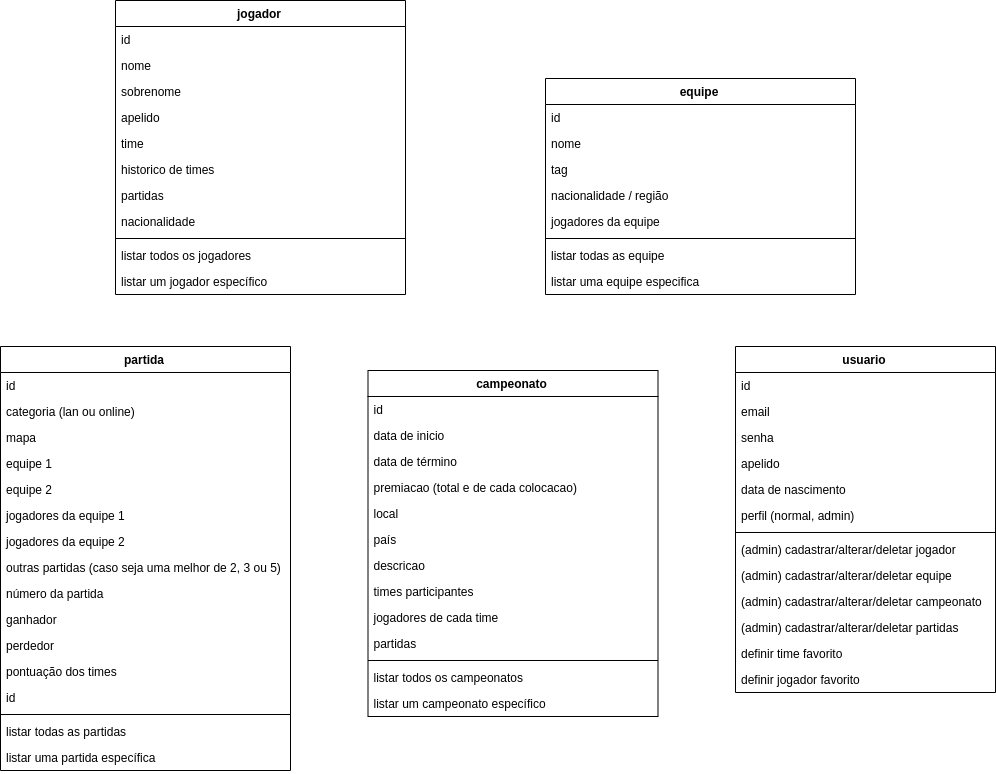

The diagram above was exported from draw.io. Its source (the exported page's mxGraphModel, read from the mxfile embedded in the PNG):
<mxGraphModel dx="2024" dy="924" grid="1" gridSize="10" guides="1" tooltips="1" connect="1" arrows="1" fold="1" page="1" pageScale="1" pageWidth="1654" pageHeight="2336" math="0" shadow="0">
  <root>
    <mxCell id="0" />
    <mxCell id="1" parent="0" />
    <mxCell id="sYm-T-Lcgf3-pRwFfpch-1" value="usuario" style="swimlane;fontStyle=1;align=center;verticalAlign=top;childLayout=stackLayout;horizontal=1;startSize=26;horizontalStack=0;resizeParent=1;resizeParentMax=0;resizeLast=0;collapsible=1;marginBottom=0;" vertex="1" parent="1">
      <mxGeometry x="920" y="436" width="260" height="346" as="geometry" />
    </mxCell>
    <mxCell id="sYm-T-Lcgf3-pRwFfpch-24" value="id" style="text;strokeColor=none;fillColor=none;align=left;verticalAlign=top;spacingLeft=4;spacingRight=4;overflow=hidden;rotatable=0;points=[[0,0.5],[1,0.5]];portConstraint=eastwest;" vertex="1" parent="sYm-T-Lcgf3-pRwFfpch-1">
      <mxGeometry y="26" width="260" height="26" as="geometry" />
    </mxCell>
    <mxCell id="sYm-T-Lcgf3-pRwFfpch-23" value="email" style="text;strokeColor=none;fillColor=none;align=left;verticalAlign=top;spacingLeft=4;spacingRight=4;overflow=hidden;rotatable=0;points=[[0,0.5],[1,0.5]];portConstraint=eastwest;" vertex="1" parent="sYm-T-Lcgf3-pRwFfpch-1">
      <mxGeometry y="52" width="260" height="26" as="geometry" />
    </mxCell>
    <mxCell id="sYm-T-Lcgf3-pRwFfpch-22" value="senha" style="text;strokeColor=none;fillColor=none;align=left;verticalAlign=top;spacingLeft=4;spacingRight=4;overflow=hidden;rotatable=0;points=[[0,0.5],[1,0.5]];portConstraint=eastwest;" vertex="1" parent="sYm-T-Lcgf3-pRwFfpch-1">
      <mxGeometry y="78" width="260" height="26" as="geometry" />
    </mxCell>
    <mxCell id="sYm-T-Lcgf3-pRwFfpch-2" value="apelido" style="text;strokeColor=none;fillColor=none;align=left;verticalAlign=top;spacingLeft=4;spacingRight=4;overflow=hidden;rotatable=0;points=[[0,0.5],[1,0.5]];portConstraint=eastwest;" vertex="1" parent="sYm-T-Lcgf3-pRwFfpch-1">
      <mxGeometry y="104" width="260" height="26" as="geometry" />
    </mxCell>
    <mxCell id="sYm-T-Lcgf3-pRwFfpch-4" value="data de nascimento" style="text;strokeColor=none;fillColor=none;align=left;verticalAlign=top;spacingLeft=4;spacingRight=4;overflow=hidden;rotatable=0;points=[[0,0.5],[1,0.5]];portConstraint=eastwest;" vertex="1" parent="sYm-T-Lcgf3-pRwFfpch-1">
      <mxGeometry y="130" width="260" height="26" as="geometry" />
    </mxCell>
    <mxCell id="sYm-T-Lcgf3-pRwFfpch-21" value="perfil (normal, admin)" style="text;strokeColor=none;fillColor=none;align=left;verticalAlign=top;spacingLeft=4;spacingRight=4;overflow=hidden;rotatable=0;points=[[0,0.5],[1,0.5]];portConstraint=eastwest;" vertex="1" parent="sYm-T-Lcgf3-pRwFfpch-1">
      <mxGeometry y="156" width="260" height="26" as="geometry" />
    </mxCell>
    <mxCell id="sYm-T-Lcgf3-pRwFfpch-3" value="" style="line;strokeWidth=1;fillColor=none;align=left;verticalAlign=middle;spacingTop=-1;spacingLeft=3;spacingRight=3;rotatable=0;labelPosition=right;points=[];portConstraint=eastwest;" vertex="1" parent="sYm-T-Lcgf3-pRwFfpch-1">
      <mxGeometry y="182" width="260" height="8" as="geometry" />
    </mxCell>
    <mxCell id="sYm-T-Lcgf3-pRwFfpch-25" value="(admin) cadastrar/alterar/deletar jogador" style="text;strokeColor=none;fillColor=none;align=left;verticalAlign=top;spacingLeft=4;spacingRight=4;overflow=hidden;rotatable=0;points=[[0,0.5],[1,0.5]];portConstraint=eastwest;" vertex="1" parent="sYm-T-Lcgf3-pRwFfpch-1">
      <mxGeometry y="190" width="260" height="26" as="geometry" />
    </mxCell>
    <mxCell id="sYm-T-Lcgf3-pRwFfpch-26" value="(admin) cadastrar/alterar/deletar equipe" style="text;strokeColor=none;fillColor=none;align=left;verticalAlign=top;spacingLeft=4;spacingRight=4;overflow=hidden;rotatable=0;points=[[0,0.5],[1,0.5]];portConstraint=eastwest;" vertex="1" parent="sYm-T-Lcgf3-pRwFfpch-1">
      <mxGeometry y="216" width="260" height="26" as="geometry" />
    </mxCell>
    <mxCell id="sYm-T-Lcgf3-pRwFfpch-27" value="(admin) cadastrar/alterar/deletar campeonato" style="text;strokeColor=none;fillColor=none;align=left;verticalAlign=top;spacingLeft=4;spacingRight=4;overflow=hidden;rotatable=0;points=[[0,0.5],[1,0.5]];portConstraint=eastwest;" vertex="1" parent="sYm-T-Lcgf3-pRwFfpch-1">
      <mxGeometry y="242" width="260" height="26" as="geometry" />
    </mxCell>
    <mxCell id="sYm-T-Lcgf3-pRwFfpch-28" value="(admin) cadastrar/alterar/deletar partidas" style="text;strokeColor=none;fillColor=none;align=left;verticalAlign=top;spacingLeft=4;spacingRight=4;overflow=hidden;rotatable=0;points=[[0,0.5],[1,0.5]];portConstraint=eastwest;" vertex="1" parent="sYm-T-Lcgf3-pRwFfpch-1">
      <mxGeometry y="268" width="260" height="26" as="geometry" />
    </mxCell>
    <mxCell id="sYm-T-Lcgf3-pRwFfpch-29" value="definir time favorito" style="text;strokeColor=none;fillColor=none;align=left;verticalAlign=top;spacingLeft=4;spacingRight=4;overflow=hidden;rotatable=0;points=[[0,0.5],[1,0.5]];portConstraint=eastwest;" vertex="1" parent="sYm-T-Lcgf3-pRwFfpch-1">
      <mxGeometry y="294" width="260" height="26" as="geometry" />
    </mxCell>
    <mxCell id="sYm-T-Lcgf3-pRwFfpch-30" value="definir jogador favorito" style="text;strokeColor=none;fillColor=none;align=left;verticalAlign=top;spacingLeft=4;spacingRight=4;overflow=hidden;rotatable=0;points=[[0,0.5],[1,0.5]];portConstraint=eastwest;" vertex="1" parent="sYm-T-Lcgf3-pRwFfpch-1">
      <mxGeometry y="320" width="260" height="26" as="geometry" />
    </mxCell>
    <mxCell id="sYm-T-Lcgf3-pRwFfpch-5" value="jogador" style="swimlane;fontStyle=1;align=center;verticalAlign=top;childLayout=stackLayout;horizontal=1;startSize=26;horizontalStack=0;resizeParent=1;resizeParentMax=0;resizeLast=0;collapsible=1;marginBottom=0;" vertex="1" parent="1">
      <mxGeometry x="300" y="90" width="290" height="294" as="geometry" />
    </mxCell>
    <mxCell id="sYm-T-Lcgf3-pRwFfpch-6" value="id" style="text;strokeColor=none;fillColor=none;align=left;verticalAlign=top;spacingLeft=4;spacingRight=4;overflow=hidden;rotatable=0;points=[[0,0.5],[1,0.5]];portConstraint=eastwest;" vertex="1" parent="sYm-T-Lcgf3-pRwFfpch-5">
      <mxGeometry y="26" width="290" height="26" as="geometry" />
    </mxCell>
    <mxCell id="sYm-T-Lcgf3-pRwFfpch-50" value="nome" style="text;strokeColor=none;fillColor=none;align=left;verticalAlign=top;spacingLeft=4;spacingRight=4;overflow=hidden;rotatable=0;points=[[0,0.5],[1,0.5]];portConstraint=eastwest;" vertex="1" parent="sYm-T-Lcgf3-pRwFfpch-5">
      <mxGeometry y="52" width="290" height="26" as="geometry" />
    </mxCell>
    <mxCell id="sYm-T-Lcgf3-pRwFfpch-51" value="sobrenome" style="text;strokeColor=none;fillColor=none;align=left;verticalAlign=top;spacingLeft=4;spacingRight=4;overflow=hidden;rotatable=0;points=[[0,0.5],[1,0.5]];portConstraint=eastwest;" vertex="1" parent="sYm-T-Lcgf3-pRwFfpch-5">
      <mxGeometry y="78" width="290" height="26" as="geometry" />
    </mxCell>
    <mxCell id="sYm-T-Lcgf3-pRwFfpch-52" value="apelido" style="text;strokeColor=none;fillColor=none;align=left;verticalAlign=top;spacingLeft=4;spacingRight=4;overflow=hidden;rotatable=0;points=[[0,0.5],[1,0.5]];portConstraint=eastwest;" vertex="1" parent="sYm-T-Lcgf3-pRwFfpch-5">
      <mxGeometry y="104" width="290" height="26" as="geometry" />
    </mxCell>
    <mxCell id="sYm-T-Lcgf3-pRwFfpch-53" value="time" style="text;strokeColor=none;fillColor=none;align=left;verticalAlign=top;spacingLeft=4;spacingRight=4;overflow=hidden;rotatable=0;points=[[0,0.5],[1,0.5]];portConstraint=eastwest;" vertex="1" parent="sYm-T-Lcgf3-pRwFfpch-5">
      <mxGeometry y="130" width="290" height="26" as="geometry" />
    </mxCell>
    <mxCell id="sYm-T-Lcgf3-pRwFfpch-54" value="historico de times" style="text;strokeColor=none;fillColor=none;align=left;verticalAlign=top;spacingLeft=4;spacingRight=4;overflow=hidden;rotatable=0;points=[[0,0.5],[1,0.5]];portConstraint=eastwest;" vertex="1" parent="sYm-T-Lcgf3-pRwFfpch-5">
      <mxGeometry y="156" width="290" height="26" as="geometry" />
    </mxCell>
    <mxCell id="sYm-T-Lcgf3-pRwFfpch-55" value="partidas" style="text;strokeColor=none;fillColor=none;align=left;verticalAlign=top;spacingLeft=4;spacingRight=4;overflow=hidden;rotatable=0;points=[[0,0.5],[1,0.5]];portConstraint=eastwest;" vertex="1" parent="sYm-T-Lcgf3-pRwFfpch-5">
      <mxGeometry y="182" width="290" height="26" as="geometry" />
    </mxCell>
    <mxCell id="sYm-T-Lcgf3-pRwFfpch-56" value="nacionalidade" style="text;strokeColor=none;fillColor=none;align=left;verticalAlign=top;spacingLeft=4;spacingRight=4;overflow=hidden;rotatable=0;points=[[0,0.5],[1,0.5]];portConstraint=eastwest;" vertex="1" parent="sYm-T-Lcgf3-pRwFfpch-5">
      <mxGeometry y="208" width="290" height="26" as="geometry" />
    </mxCell>
    <mxCell id="sYm-T-Lcgf3-pRwFfpch-7" value="" style="line;strokeWidth=1;fillColor=none;align=left;verticalAlign=middle;spacingTop=-1;spacingLeft=3;spacingRight=3;rotatable=0;labelPosition=right;points=[];portConstraint=eastwest;" vertex="1" parent="sYm-T-Lcgf3-pRwFfpch-5">
      <mxGeometry y="234" width="290" height="8" as="geometry" />
    </mxCell>
    <mxCell id="sYm-T-Lcgf3-pRwFfpch-8" value="listar todos os jogadores" style="text;strokeColor=none;fillColor=none;align=left;verticalAlign=top;spacingLeft=4;spacingRight=4;overflow=hidden;rotatable=0;points=[[0,0.5],[1,0.5]];portConstraint=eastwest;" vertex="1" parent="sYm-T-Lcgf3-pRwFfpch-5">
      <mxGeometry y="242" width="290" height="26" as="geometry" />
    </mxCell>
    <mxCell id="sYm-T-Lcgf3-pRwFfpch-57" value="listar um jogador específico" style="text;strokeColor=none;fillColor=none;align=left;verticalAlign=top;spacingLeft=4;spacingRight=4;overflow=hidden;rotatable=0;points=[[0,0.5],[1,0.5]];portConstraint=eastwest;" vertex="1" parent="sYm-T-Lcgf3-pRwFfpch-5">
      <mxGeometry y="268" width="290" height="26" as="geometry" />
    </mxCell>
    <mxCell id="sYm-T-Lcgf3-pRwFfpch-9" value="equipe" style="swimlane;fontStyle=1;align=center;verticalAlign=top;childLayout=stackLayout;horizontal=1;startSize=26;horizontalStack=0;resizeParent=1;resizeParentMax=0;resizeLast=0;collapsible=1;marginBottom=0;" vertex="1" parent="1">
      <mxGeometry x="730" y="168" width="310" height="216" as="geometry" />
    </mxCell>
    <mxCell id="sYm-T-Lcgf3-pRwFfpch-10" value="id" style="text;strokeColor=none;fillColor=none;align=left;verticalAlign=top;spacingLeft=4;spacingRight=4;overflow=hidden;rotatable=0;points=[[0,0.5],[1,0.5]];portConstraint=eastwest;" vertex="1" parent="sYm-T-Lcgf3-pRwFfpch-9">
      <mxGeometry y="26" width="310" height="26" as="geometry" />
    </mxCell>
    <mxCell id="sYm-T-Lcgf3-pRwFfpch-59" value="nome" style="text;strokeColor=none;fillColor=none;align=left;verticalAlign=top;spacingLeft=4;spacingRight=4;overflow=hidden;rotatable=0;points=[[0,0.5],[1,0.5]];portConstraint=eastwest;" vertex="1" parent="sYm-T-Lcgf3-pRwFfpch-9">
      <mxGeometry y="52" width="310" height="26" as="geometry" />
    </mxCell>
    <mxCell id="sYm-T-Lcgf3-pRwFfpch-64" value="tag" style="text;strokeColor=none;fillColor=none;align=left;verticalAlign=top;spacingLeft=4;spacingRight=4;overflow=hidden;rotatable=0;points=[[0,0.5],[1,0.5]];portConstraint=eastwest;" vertex="1" parent="sYm-T-Lcgf3-pRwFfpch-9">
      <mxGeometry y="78" width="310" height="26" as="geometry" />
    </mxCell>
    <mxCell id="sYm-T-Lcgf3-pRwFfpch-63" value="nacionalidade / região" style="text;strokeColor=none;fillColor=none;align=left;verticalAlign=top;spacingLeft=4;spacingRight=4;overflow=hidden;rotatable=0;points=[[0,0.5],[1,0.5]];portConstraint=eastwest;" vertex="1" parent="sYm-T-Lcgf3-pRwFfpch-9">
      <mxGeometry y="104" width="310" height="26" as="geometry" />
    </mxCell>
    <mxCell id="sYm-T-Lcgf3-pRwFfpch-66" value="jogadores da equipe" style="text;strokeColor=none;fillColor=none;align=left;verticalAlign=top;spacingLeft=4;spacingRight=4;overflow=hidden;rotatable=0;points=[[0,0.5],[1,0.5]];portConstraint=eastwest;" vertex="1" parent="sYm-T-Lcgf3-pRwFfpch-9">
      <mxGeometry y="130" width="310" height="26" as="geometry" />
    </mxCell>
    <mxCell id="sYm-T-Lcgf3-pRwFfpch-11" value="" style="line;strokeWidth=1;fillColor=none;align=left;verticalAlign=middle;spacingTop=-1;spacingLeft=3;spacingRight=3;rotatable=0;labelPosition=right;points=[];portConstraint=eastwest;" vertex="1" parent="sYm-T-Lcgf3-pRwFfpch-9">
      <mxGeometry y="156" width="310" height="8" as="geometry" />
    </mxCell>
    <mxCell id="sYm-T-Lcgf3-pRwFfpch-12" value="listar todas as equipe" style="text;strokeColor=none;fillColor=none;align=left;verticalAlign=top;spacingLeft=4;spacingRight=4;overflow=hidden;rotatable=0;points=[[0,0.5],[1,0.5]];portConstraint=eastwest;" vertex="1" parent="sYm-T-Lcgf3-pRwFfpch-9">
      <mxGeometry y="164" width="310" height="26" as="geometry" />
    </mxCell>
    <mxCell id="sYm-T-Lcgf3-pRwFfpch-65" value="listar uma equipe especifica" style="text;strokeColor=none;fillColor=none;align=left;verticalAlign=top;spacingLeft=4;spacingRight=4;overflow=hidden;rotatable=0;points=[[0,0.5],[1,0.5]];portConstraint=eastwest;" vertex="1" parent="sYm-T-Lcgf3-pRwFfpch-9">
      <mxGeometry y="190" width="310" height="26" as="geometry" />
    </mxCell>
    <mxCell id="sYm-T-Lcgf3-pRwFfpch-13" value="partida" style="swimlane;fontStyle=1;align=center;verticalAlign=top;childLayout=stackLayout;horizontal=1;startSize=26;horizontalStack=0;resizeParent=1;resizeParentMax=0;resizeLast=0;collapsible=1;marginBottom=0;" vertex="1" parent="1">
      <mxGeometry x="185" y="436" width="290" height="424" as="geometry" />
    </mxCell>
    <mxCell id="sYm-T-Lcgf3-pRwFfpch-14" value="id" style="text;strokeColor=none;fillColor=none;align=left;verticalAlign=top;spacingLeft=4;spacingRight=4;overflow=hidden;rotatable=0;points=[[0,0.5],[1,0.5]];portConstraint=eastwest;" vertex="1" parent="sYm-T-Lcgf3-pRwFfpch-13">
      <mxGeometry y="26" width="290" height="26" as="geometry" />
    </mxCell>
    <mxCell id="sYm-T-Lcgf3-pRwFfpch-39" value="categoria (lan ou online)" style="text;strokeColor=none;fillColor=none;align=left;verticalAlign=top;spacingLeft=4;spacingRight=4;overflow=hidden;rotatable=0;points=[[0,0.5],[1,0.5]];portConstraint=eastwest;" vertex="1" parent="sYm-T-Lcgf3-pRwFfpch-13">
      <mxGeometry y="52" width="290" height="26" as="geometry" />
    </mxCell>
    <mxCell id="sYm-T-Lcgf3-pRwFfpch-40" value="mapa" style="text;strokeColor=none;fillColor=none;align=left;verticalAlign=top;spacingLeft=4;spacingRight=4;overflow=hidden;rotatable=0;points=[[0,0.5],[1,0.5]];portConstraint=eastwest;" vertex="1" parent="sYm-T-Lcgf3-pRwFfpch-13">
      <mxGeometry y="78" width="290" height="26" as="geometry" />
    </mxCell>
    <mxCell id="sYm-T-Lcgf3-pRwFfpch-38" value="equipe 1" style="text;strokeColor=none;fillColor=none;align=left;verticalAlign=top;spacingLeft=4;spacingRight=4;overflow=hidden;rotatable=0;points=[[0,0.5],[1,0.5]];portConstraint=eastwest;" vertex="1" parent="sYm-T-Lcgf3-pRwFfpch-13">
      <mxGeometry y="104" width="290" height="26" as="geometry" />
    </mxCell>
    <mxCell id="sYm-T-Lcgf3-pRwFfpch-37" value="equipe 2" style="text;strokeColor=none;fillColor=none;align=left;verticalAlign=top;spacingLeft=4;spacingRight=4;overflow=hidden;rotatable=0;points=[[0,0.5],[1,0.5]];portConstraint=eastwest;" vertex="1" parent="sYm-T-Lcgf3-pRwFfpch-13">
      <mxGeometry y="130" width="290" height="26" as="geometry" />
    </mxCell>
    <mxCell id="sYm-T-Lcgf3-pRwFfpch-36" value="jogadores da equipe 1" style="text;strokeColor=none;fillColor=none;align=left;verticalAlign=top;spacingLeft=4;spacingRight=4;overflow=hidden;rotatable=0;points=[[0,0.5],[1,0.5]];portConstraint=eastwest;" vertex="1" parent="sYm-T-Lcgf3-pRwFfpch-13">
      <mxGeometry y="156" width="290" height="26" as="geometry" />
    </mxCell>
    <mxCell id="sYm-T-Lcgf3-pRwFfpch-35" value="jogadores da equipe 2" style="text;strokeColor=none;fillColor=none;align=left;verticalAlign=top;spacingLeft=4;spacingRight=4;overflow=hidden;rotatable=0;points=[[0,0.5],[1,0.5]];portConstraint=eastwest;" vertex="1" parent="sYm-T-Lcgf3-pRwFfpch-13">
      <mxGeometry y="182" width="290" height="26" as="geometry" />
    </mxCell>
    <mxCell id="sYm-T-Lcgf3-pRwFfpch-34" value="outras partidas (caso seja uma melhor de 2, 3 ou 5)" style="text;strokeColor=none;fillColor=none;align=left;verticalAlign=top;spacingLeft=4;spacingRight=4;overflow=hidden;rotatable=0;points=[[0,0.5],[1,0.5]];portConstraint=eastwest;" vertex="1" parent="sYm-T-Lcgf3-pRwFfpch-13">
      <mxGeometry y="208" width="290" height="26" as="geometry" />
    </mxCell>
    <mxCell id="sYm-T-Lcgf3-pRwFfpch-33" value="número da partida" style="text;strokeColor=none;fillColor=none;align=left;verticalAlign=top;spacingLeft=4;spacingRight=4;overflow=hidden;rotatable=0;points=[[0,0.5],[1,0.5]];portConstraint=eastwest;" vertex="1" parent="sYm-T-Lcgf3-pRwFfpch-13">
      <mxGeometry y="234" width="290" height="26" as="geometry" />
    </mxCell>
    <mxCell id="sYm-T-Lcgf3-pRwFfpch-32" value="ganhador" style="text;strokeColor=none;fillColor=none;align=left;verticalAlign=top;spacingLeft=4;spacingRight=4;overflow=hidden;rotatable=0;points=[[0,0.5],[1,0.5]];portConstraint=eastwest;" vertex="1" parent="sYm-T-Lcgf3-pRwFfpch-13">
      <mxGeometry y="260" width="290" height="26" as="geometry" />
    </mxCell>
    <mxCell id="sYm-T-Lcgf3-pRwFfpch-42" value="perdedor" style="text;strokeColor=none;fillColor=none;align=left;verticalAlign=top;spacingLeft=4;spacingRight=4;overflow=hidden;rotatable=0;points=[[0,0.5],[1,0.5]];portConstraint=eastwest;" vertex="1" parent="sYm-T-Lcgf3-pRwFfpch-13">
      <mxGeometry y="286" width="290" height="26" as="geometry" />
    </mxCell>
    <mxCell id="sYm-T-Lcgf3-pRwFfpch-43" value="pontuação dos times" style="text;strokeColor=none;fillColor=none;align=left;verticalAlign=top;spacingLeft=4;spacingRight=4;overflow=hidden;rotatable=0;points=[[0,0.5],[1,0.5]];portConstraint=eastwest;" vertex="1" parent="sYm-T-Lcgf3-pRwFfpch-13">
      <mxGeometry y="312" width="290" height="26" as="geometry" />
    </mxCell>
    <mxCell id="sYm-T-Lcgf3-pRwFfpch-31" value="id" style="text;strokeColor=none;fillColor=none;align=left;verticalAlign=top;spacingLeft=4;spacingRight=4;overflow=hidden;rotatable=0;points=[[0,0.5],[1,0.5]];portConstraint=eastwest;" vertex="1" parent="sYm-T-Lcgf3-pRwFfpch-13">
      <mxGeometry y="338" width="290" height="26" as="geometry" />
    </mxCell>
    <mxCell id="sYm-T-Lcgf3-pRwFfpch-15" value="" style="line;strokeWidth=1;fillColor=none;align=left;verticalAlign=middle;spacingTop=-1;spacingLeft=3;spacingRight=3;rotatable=0;labelPosition=right;points=[];portConstraint=eastwest;" vertex="1" parent="sYm-T-Lcgf3-pRwFfpch-13">
      <mxGeometry y="364" width="290" height="8" as="geometry" />
    </mxCell>
    <mxCell id="sYm-T-Lcgf3-pRwFfpch-16" value="listar todas as partidas" style="text;strokeColor=none;fillColor=none;align=left;verticalAlign=top;spacingLeft=4;spacingRight=4;overflow=hidden;rotatable=0;points=[[0,0.5],[1,0.5]];portConstraint=eastwest;" vertex="1" parent="sYm-T-Lcgf3-pRwFfpch-13">
      <mxGeometry y="372" width="290" height="26" as="geometry" />
    </mxCell>
    <mxCell id="sYm-T-Lcgf3-pRwFfpch-44" value="listar uma partida específica" style="text;strokeColor=none;fillColor=none;align=left;verticalAlign=top;spacingLeft=4;spacingRight=4;overflow=hidden;rotatable=0;points=[[0,0.5],[1,0.5]];portConstraint=eastwest;" vertex="1" parent="sYm-T-Lcgf3-pRwFfpch-13">
      <mxGeometry y="398" width="290" height="26" as="geometry" />
    </mxCell>
    <mxCell id="sYm-T-Lcgf3-pRwFfpch-17" value="campeonato" style="swimlane;fontStyle=1;align=center;verticalAlign=top;childLayout=stackLayout;horizontal=1;startSize=26;horizontalStack=0;resizeParent=1;resizeParentMax=0;resizeLast=0;collapsible=1;marginBottom=0;" vertex="1" parent="1">
      <mxGeometry x="552.5" y="460" width="290" height="346" as="geometry" />
    </mxCell>
    <mxCell id="sYm-T-Lcgf3-pRwFfpch-18" value="id" style="text;strokeColor=none;fillColor=none;align=left;verticalAlign=top;spacingLeft=4;spacingRight=4;overflow=hidden;rotatable=0;points=[[0,0.5],[1,0.5]];portConstraint=eastwest;" vertex="1" parent="sYm-T-Lcgf3-pRwFfpch-17">
      <mxGeometry y="26" width="290" height="26" as="geometry" />
    </mxCell>
    <mxCell id="sYm-T-Lcgf3-pRwFfpch-67" value="data de inicio" style="text;strokeColor=none;fillColor=none;align=left;verticalAlign=top;spacingLeft=4;spacingRight=4;overflow=hidden;rotatable=0;points=[[0,0.5],[1,0.5]];portConstraint=eastwest;" vertex="1" parent="sYm-T-Lcgf3-pRwFfpch-17">
      <mxGeometry y="52" width="290" height="26" as="geometry" />
    </mxCell>
    <mxCell id="sYm-T-Lcgf3-pRwFfpch-68" value="data de término" style="text;strokeColor=none;fillColor=none;align=left;verticalAlign=top;spacingLeft=4;spacingRight=4;overflow=hidden;rotatable=0;points=[[0,0.5],[1,0.5]];portConstraint=eastwest;" vertex="1" parent="sYm-T-Lcgf3-pRwFfpch-17">
      <mxGeometry y="78" width="290" height="26" as="geometry" />
    </mxCell>
    <mxCell id="sYm-T-Lcgf3-pRwFfpch-70" value="premiacao (total e de cada colocacao)" style="text;strokeColor=none;fillColor=none;align=left;verticalAlign=top;spacingLeft=4;spacingRight=4;overflow=hidden;rotatable=0;points=[[0,0.5],[1,0.5]];portConstraint=eastwest;" vertex="1" parent="sYm-T-Lcgf3-pRwFfpch-17">
      <mxGeometry y="104" width="290" height="26" as="geometry" />
    </mxCell>
    <mxCell id="sYm-T-Lcgf3-pRwFfpch-72" value="local" style="text;strokeColor=none;fillColor=none;align=left;verticalAlign=top;spacingLeft=4;spacingRight=4;overflow=hidden;rotatable=0;points=[[0,0.5],[1,0.5]];portConstraint=eastwest;" vertex="1" parent="sYm-T-Lcgf3-pRwFfpch-17">
      <mxGeometry y="130" width="290" height="26" as="geometry" />
    </mxCell>
    <mxCell id="sYm-T-Lcgf3-pRwFfpch-73" value="país" style="text;strokeColor=none;fillColor=none;align=left;verticalAlign=top;spacingLeft=4;spacingRight=4;overflow=hidden;rotatable=0;points=[[0,0.5],[1,0.5]];portConstraint=eastwest;" vertex="1" parent="sYm-T-Lcgf3-pRwFfpch-17">
      <mxGeometry y="156" width="290" height="26" as="geometry" />
    </mxCell>
    <mxCell id="sYm-T-Lcgf3-pRwFfpch-74" value="descricao" style="text;strokeColor=none;fillColor=none;align=left;verticalAlign=top;spacingLeft=4;spacingRight=4;overflow=hidden;rotatable=0;points=[[0,0.5],[1,0.5]];portConstraint=eastwest;" vertex="1" parent="sYm-T-Lcgf3-pRwFfpch-17">
      <mxGeometry y="182" width="290" height="26" as="geometry" />
    </mxCell>
    <mxCell id="sYm-T-Lcgf3-pRwFfpch-69" value="times participantes " style="text;strokeColor=none;fillColor=none;align=left;verticalAlign=top;spacingLeft=4;spacingRight=4;overflow=hidden;rotatable=0;points=[[0,0.5],[1,0.5]];portConstraint=eastwest;" vertex="1" parent="sYm-T-Lcgf3-pRwFfpch-17">
      <mxGeometry y="208" width="290" height="26" as="geometry" />
    </mxCell>
    <mxCell id="sYm-T-Lcgf3-pRwFfpch-71" value="jogadores de cada time" style="text;strokeColor=none;fillColor=none;align=left;verticalAlign=top;spacingLeft=4;spacingRight=4;overflow=hidden;rotatable=0;points=[[0,0.5],[1,0.5]];portConstraint=eastwest;" vertex="1" parent="sYm-T-Lcgf3-pRwFfpch-17">
      <mxGeometry y="234" width="290" height="26" as="geometry" />
    </mxCell>
    <mxCell id="sYm-T-Lcgf3-pRwFfpch-78" value="partidas" style="text;strokeColor=none;fillColor=none;align=left;verticalAlign=top;spacingLeft=4;spacingRight=4;overflow=hidden;rotatable=0;points=[[0,0.5],[1,0.5]];portConstraint=eastwest;" vertex="1" parent="sYm-T-Lcgf3-pRwFfpch-17">
      <mxGeometry y="260" width="290" height="26" as="geometry" />
    </mxCell>
    <mxCell id="sYm-T-Lcgf3-pRwFfpch-19" value="" style="line;strokeWidth=1;fillColor=none;align=left;verticalAlign=middle;spacingTop=-1;spacingLeft=3;spacingRight=3;rotatable=0;labelPosition=right;points=[];portConstraint=eastwest;" vertex="1" parent="sYm-T-Lcgf3-pRwFfpch-17">
      <mxGeometry y="286" width="290" height="8" as="geometry" />
    </mxCell>
    <mxCell id="sYm-T-Lcgf3-pRwFfpch-20" value="listar todos os campeonatos" style="text;strokeColor=none;fillColor=none;align=left;verticalAlign=top;spacingLeft=4;spacingRight=4;overflow=hidden;rotatable=0;points=[[0,0.5],[1,0.5]];portConstraint=eastwest;" vertex="1" parent="sYm-T-Lcgf3-pRwFfpch-17">
      <mxGeometry y="294" width="290" height="26" as="geometry" />
    </mxCell>
    <mxCell id="sYm-T-Lcgf3-pRwFfpch-79" value="listar um campeonato específico" style="text;strokeColor=none;fillColor=none;align=left;verticalAlign=top;spacingLeft=4;spacingRight=4;overflow=hidden;rotatable=0;points=[[0,0.5],[1,0.5]];portConstraint=eastwest;" vertex="1" parent="sYm-T-Lcgf3-pRwFfpch-17">
      <mxGeometry y="320" width="290" height="26" as="geometry" />
    </mxCell>
  </root>
</mxGraphModel>